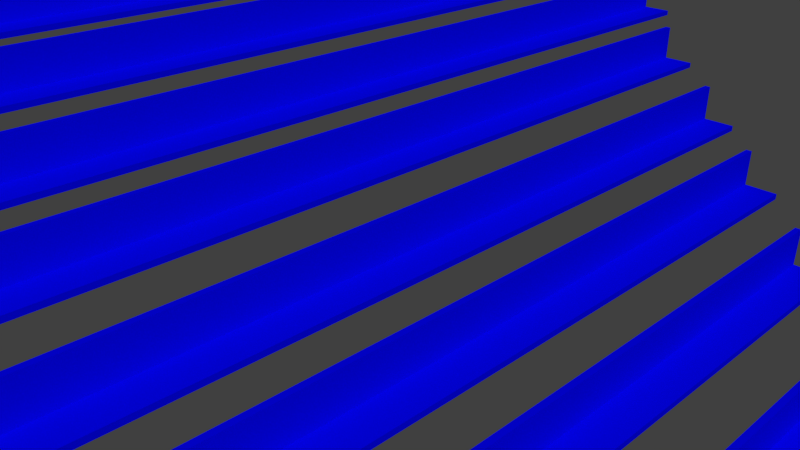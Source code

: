 # Source: DiagonalStairs2.blend  (saved by Blender 2.78.0; exported with 4.5.12 LTS)
import bpy
from mathutils import Matrix  # noqa: F401  (used for matrix-valued properties, if any)

bpy.ops.wm.read_factory_settings(use_empty=True)
scene = bpy.context.scene
scene.name = 'Scene'

# ---- collections
col_collection_1 = bpy.data.collections.new('Collection 1'); scene.collection.children.link(col_collection_1)

# ---- materials (node trees are filled in below, after node groups)
mat_material_001 = bpy.data.materials.new('Material.001')
mat_material_001.alpha_threshold = 0.0
mat_material_001.use_transparent_shadow = False
mat_material_001.diffuse_color = (0.001005, 0.001043, 0.8, 1.0)
mat_material_001.roughness = 0.5

# ---- material node trees

# ---- world
world_world = bpy.data.worlds.new('World'); scene.world = world_world
world_world.color = (0.05088, 0.05088, 0.05088)
world_world.use_sun_shadow = False
world_world.sun_shadow_jitter_overblur = 0.0
world_world.cycles.sampling_method = 'MANUAL'

# ---- cameras
cam_camera = bpy.data.cameras.new('Camera')
cam_camera.clip_end = 100.0
cam_camera.lens = 35.0
cam_camera.sensor_width = 32.0
cam_camera.sensor_height = 18.0
cam_camera.ortho_scale = 7.314
cam_camera.dof.focus_distance = 0.0
cam_camera.dof.aperture_fstop = 128.0

# ---- meshes
me_cube_022 = bpy.data.meshes.new('Cube.022')
me_cube_022.from_pydata([(-0.6248, -1.0, -1.0), (-0.6248, -1.0, 1.0), (-0.6248, 1.0, -1.0), (-0.6248, 1.0, 1.0), (1.0, -1.0, -1.0), (1.0, -1.0, 1.0), (1.0, 1.0, -1.0), (1.0, 1.0, 1.0), (-0.9108, 1.0, -1.0), (-0.9108, -1.0, -1.0), (-0.9108, -1.0, 1.0), (-0.9108, 1.0, 1.0), (-0.6248, 1.0, -13.99), (-0.6248, -1.0, -13.99), (-0.9108, 1.0, -13.99), (-0.9108, -1.0, -13.99)], [], [(3, 2, 8, 11), (2, 3, 7, 6), (6, 7, 5, 4), (4, 5, 1, 0), (2, 6, 4, 0), (7, 3, 1, 5), (9, 10, 11, 8), (0, 1, 10, 9), (1, 3, 11, 10), (8, 2, 12, 14), (12, 13, 15, 14), (9, 8, 14, 15), (0, 9, 15, 13), (2, 0, 13, 12)])
me_cube_022.materials.append(mat_material_001)
me_cube_022.use_remesh_preserve_volume = False
me_cube_022.use_remesh_preserve_attributes = False
me_cube_022.use_mirror_vertex_groups = False
me_cube_022.update()
me_cube_019 = bpy.data.meshes.new('Cube.019')
me_cube_019.from_pydata([(-0.6248, -1.0, -1.0), (-0.6248, -1.0, 1.0), (-0.6248, 1.0, -1.0), (-0.6248, 1.0, 1.0), (1.0, -1.0, -1.0), (1.0, -1.0, 1.0), (1.0, 1.0, -1.0), (1.0, 1.0, 1.0), (-0.9108, 1.0, -1.0), (-0.9108, -1.0, -1.0), (-0.9108, -1.0, 1.0), (-0.9108, 1.0, 1.0), (-0.6248, 1.0, -13.99), (-0.6248, -1.0, -13.99), (-0.9108, 1.0, -13.99), (-0.9108, -1.0, -13.99)], [], [(3, 2, 8, 11), (2, 3, 7, 6), (6, 7, 5, 4), (4, 5, 1, 0), (2, 6, 4, 0), (7, 3, 1, 5), (9, 10, 11, 8), (0, 1, 10, 9), (1, 3, 11, 10), (8, 2, 12, 14), (12, 13, 15, 14), (9, 8, 14, 15), (0, 9, 15, 13), (2, 0, 13, 12)])
me_cube_019.materials.append(mat_material_001)
me_cube_019.use_remesh_preserve_volume = False
me_cube_019.use_remesh_preserve_attributes = False
me_cube_019.use_mirror_vertex_groups = False
me_cube_019.update()
me_cube_020 = bpy.data.meshes.new('Cube.020')
me_cube_020.from_pydata([(-0.6248, -1.0, -1.0), (-0.6248, -1.0, 1.0), (-0.6248, 1.0, -1.0), (-0.6248, 1.0, 1.0), (1.0, -1.0, -1.0), (1.0, -1.0, 1.0), (1.0, 1.0, -1.0), (1.0, 1.0, 1.0), (-0.9108, 1.0, -1.0), (-0.9108, -1.0, -1.0), (-0.9108, -1.0, 1.0), (-0.9108, 1.0, 1.0), (-0.6248, 1.0, -13.99), (-0.6248, -1.0, -13.99), (-0.9108, 1.0, -13.99), (-0.9108, -1.0, -13.99)], [], [(3, 2, 8, 11), (2, 3, 7, 6), (6, 7, 5, 4), (4, 5, 1, 0), (2, 6, 4, 0), (7, 3, 1, 5), (9, 10, 11, 8), (0, 1, 10, 9), (1, 3, 11, 10), (8, 2, 12, 14), (12, 13, 15, 14), (9, 8, 14, 15), (0, 9, 15, 13), (2, 0, 13, 12)])
me_cube_020.materials.append(mat_material_001)
me_cube_020.use_remesh_preserve_volume = False
me_cube_020.use_remesh_preserve_attributes = False
me_cube_020.use_mirror_vertex_groups = False
me_cube_020.update()
me_cube_021 = bpy.data.meshes.new('Cube.021')
me_cube_021.from_pydata([(-0.6248, -1.0, -1.0), (-0.6248, -1.0, 1.0), (-0.6248, 1.0, -1.0), (-0.6248, 1.0, 1.0), (1.0, -1.0, -1.0), (1.0, -1.0, 1.0), (1.0, 1.0, -1.0), (1.0, 1.0, 1.0), (-0.9108, 1.0, -1.0), (-0.9108, -1.0, -1.0), (-0.9108, -1.0, 1.0), (-0.9108, 1.0, 1.0), (-0.6248, 1.0, -13.99), (-0.6248, -1.0, -13.99), (-0.9108, 1.0, -13.99), (-0.9108, -1.0, -13.99)], [], [(3, 2, 8, 11), (2, 3, 7, 6), (6, 7, 5, 4), (4, 5, 1, 0), (2, 6, 4, 0), (7, 3, 1, 5), (9, 10, 11, 8), (0, 1, 10, 9), (1, 3, 11, 10), (8, 2, 12, 14), (12, 13, 15, 14), (9, 8, 14, 15), (0, 9, 15, 13), (2, 0, 13, 12)])
me_cube_021.materials.append(mat_material_001)
me_cube_021.use_remesh_preserve_volume = False
me_cube_021.use_remesh_preserve_attributes = False
me_cube_021.use_mirror_vertex_groups = False
me_cube_021.update()
me_cube_023 = bpy.data.meshes.new('Cube.023')
me_cube_023.from_pydata([(-0.6248, -1.0, -1.0), (-0.6248, -1.0, 1.0), (-0.6248, 1.0, -1.0), (-0.6248, 1.0, 1.0), (1.0, -1.0, -1.0), (1.0, -1.0, 1.0), (1.0, 1.0, -1.0), (1.0, 1.0, 1.0), (-0.9108, 1.0, -1.0), (-0.9108, -1.0, -1.0), (-0.9108, -1.0, 1.0), (-0.9108, 1.0, 1.0), (-0.6248, 1.0, -13.99), (-0.6248, -1.0, -13.99), (-0.9108, 1.0, -13.99), (-0.9108, -1.0, -13.99)], [], [(3, 2, 8, 11), (2, 3, 7, 6), (6, 7, 5, 4), (4, 5, 1, 0), (2, 6, 4, 0), (7, 3, 1, 5), (9, 10, 11, 8), (0, 1, 10, 9), (1, 3, 11, 10), (8, 2, 12, 14), (12, 13, 15, 14), (9, 8, 14, 15), (0, 9, 15, 13), (2, 0, 13, 12)])
me_cube_023.materials.append(mat_material_001)
me_cube_023.use_remesh_preserve_volume = False
me_cube_023.use_remesh_preserve_attributes = False
me_cube_023.use_mirror_vertex_groups = False
me_cube_023.update()
me_cube_024 = bpy.data.meshes.new('Cube.024')
me_cube_024.from_pydata([(-0.6248, -1.0, -1.0), (-0.6248, -1.0, 1.0), (-0.6248, 1.0, -1.0), (-0.6248, 1.0, 1.0), (1.0, -1.0, -1.0), (1.0, -1.0, 1.0), (1.0, 1.0, -1.0), (1.0, 1.0, 1.0), (-0.9108, 1.0, -1.0), (-0.9108, -1.0, -1.0), (-0.9108, -1.0, 1.0), (-0.9108, 1.0, 1.0), (-0.6248, 1.0, -13.99), (-0.6248, -1.0, -13.99), (-0.9108, 1.0, -13.99), (-0.9108, -1.0, -13.99)], [], [(3, 2, 8, 11), (2, 3, 7, 6), (6, 7, 5, 4), (4, 5, 1, 0), (2, 6, 4, 0), (7, 3, 1, 5), (9, 10, 11, 8), (0, 1, 10, 9), (1, 3, 11, 10), (8, 2, 12, 14), (12, 13, 15, 14), (9, 8, 14, 15), (0, 9, 15, 13), (2, 0, 13, 12)])
me_cube_024.materials.append(mat_material_001)
me_cube_024.use_remesh_preserve_volume = False
me_cube_024.use_remesh_preserve_attributes = False
me_cube_024.use_mirror_vertex_groups = False
me_cube_024.update()
me_cube_025 = bpy.data.meshes.new('Cube.025')
me_cube_025.from_pydata([(-0.6248, -1.0, -1.0), (-0.6248, -1.0, 1.0), (-0.6248, 1.0, -1.0), (-0.6248, 1.0, 1.0), (1.0, -1.0, -1.0), (1.0, -1.0, 1.0), (1.0, 1.0, -1.0), (1.0, 1.0, 1.0), (-0.9108, 1.0, -1.0), (-0.9108, -1.0, -1.0), (-0.9108, -1.0, 1.0), (-0.9108, 1.0, 1.0), (-0.6248, 1.0, -13.99), (-0.6248, -1.0, -13.99), (-0.9108, 1.0, -13.99), (-0.9108, -1.0, -13.99)], [], [(3, 2, 8, 11), (2, 3, 7, 6), (6, 7, 5, 4), (4, 5, 1, 0), (2, 6, 4, 0), (7, 3, 1, 5), (9, 10, 11, 8), (0, 1, 10, 9), (1, 3, 11, 10), (8, 2, 12, 14), (12, 13, 15, 14), (9, 8, 14, 15), (0, 9, 15, 13), (2, 0, 13, 12)])
me_cube_025.materials.append(mat_material_001)
me_cube_025.use_remesh_preserve_volume = False
me_cube_025.use_remesh_preserve_attributes = False
me_cube_025.use_mirror_vertex_groups = False
me_cube_025.update()
me_cube_026 = bpy.data.meshes.new('Cube.026')
me_cube_026.from_pydata([(-0.6248, -1.0, -1.0), (-0.6248, -1.0, 1.0), (-0.6248, 1.0, -1.0), (-0.6248, 1.0, 1.0), (1.0, -1.0, -1.0), (1.0, -1.0, 1.0), (1.0, 1.0, -1.0), (1.0, 1.0, 1.0), (-0.9108, 1.0, -1.0), (-0.9108, -1.0, -1.0), (-0.9108, -1.0, 1.0), (-0.9108, 1.0, 1.0), (-0.6248, 1.0, -13.99), (-0.6248, -1.0, -13.99), (-0.9108, 1.0, -13.99), (-0.9108, -1.0, -13.99)], [], [(3, 2, 8, 11), (2, 3, 7, 6), (6, 7, 5, 4), (4, 5, 1, 0), (2, 6, 4, 0), (7, 3, 1, 5), (9, 10, 11, 8), (0, 1, 10, 9), (1, 3, 11, 10), (8, 2, 12, 14), (12, 13, 15, 14), (9, 8, 14, 15), (0, 9, 15, 13), (2, 0, 13, 12)])
me_cube_026.materials.append(mat_material_001)
me_cube_026.use_remesh_preserve_volume = False
me_cube_026.use_remesh_preserve_attributes = False
me_cube_026.use_mirror_vertex_groups = False
me_cube_026.update()
me_cube_027 = bpy.data.meshes.new('Cube.027')
me_cube_027.from_pydata([(-0.6248, -1.0, -1.0), (-0.6248, -1.0, 1.0), (-0.6248, 1.0, -1.0), (-0.6248, 1.0, 1.0), (1.0, -1.0, -1.0), (1.0, -1.0, 1.0), (1.0, 1.0, -1.0), (1.0, 1.0, 1.0), (-0.9108, 1.0, -1.0), (-0.9108, -1.0, -1.0), (-0.9108, -1.0, 1.0), (-0.9108, 1.0, 1.0), (-0.6248, 1.0, -13.99), (-0.6248, -1.0, -13.99), (-0.9108, 1.0, -13.99), (-0.9108, -1.0, -13.99)], [], [(3, 2, 8, 11), (2, 3, 7, 6), (6, 7, 5, 4), (4, 5, 1, 0), (2, 6, 4, 0), (7, 3, 1, 5), (9, 10, 11, 8), (0, 1, 10, 9), (1, 3, 11, 10), (8, 2, 12, 14), (12, 13, 15, 14), (9, 8, 14, 15), (0, 9, 15, 13), (2, 0, 13, 12)])
me_cube_027.materials.append(mat_material_001)
me_cube_027.use_remesh_preserve_volume = False
me_cube_027.use_remesh_preserve_attributes = False
me_cube_027.use_mirror_vertex_groups = False
me_cube_027.update()
me_cube_028 = bpy.data.meshes.new('Cube.028')
me_cube_028.from_pydata([(-0.6248, -1.0, -1.0), (-0.6248, -1.0, 1.0), (-0.6248, 1.0, -1.0), (-0.6248, 1.0, 1.0), (1.0, -1.0, -1.0), (1.0, -1.0, 1.0), (1.0, 1.0, -1.0), (1.0, 1.0, 1.0), (-0.9108, 1.0, -1.0), (-0.9108, -1.0, -1.0), (-0.9108, -1.0, 1.0), (-0.9108, 1.0, 1.0), (-0.6248, 1.0, -13.99), (-0.6248, -1.0, -13.99), (-0.9108, 1.0, -13.99), (-0.9108, -1.0, -13.99)], [], [(3, 2, 8, 11), (2, 3, 7, 6), (6, 7, 5, 4), (4, 5, 1, 0), (2, 6, 4, 0), (7, 3, 1, 5), (9, 10, 11, 8), (0, 1, 10, 9), (1, 3, 11, 10), (8, 2, 12, 14), (12, 13, 15, 14), (9, 8, 14, 15), (0, 9, 15, 13), (2, 0, 13, 12)])
me_cube_028.materials.append(mat_material_001)
me_cube_028.use_remesh_preserve_volume = False
me_cube_028.use_remesh_preserve_attributes = False
me_cube_028.use_mirror_vertex_groups = False
me_cube_028.update()
me_cube_029 = bpy.data.meshes.new('Cube.029')
me_cube_029.from_pydata([(-0.6248, -1.0, -1.0), (-0.6248, -1.0, 1.0), (-0.6248, 1.0, -1.0), (-0.6248, 1.0, 1.0), (1.0, -1.0, -1.0), (1.0, -1.0, 1.0), (1.0, 1.0, -1.0), (1.0, 1.0, 1.0), (-0.9108, 1.0, -1.0), (-0.9108, -1.0, -1.0), (-0.9108, -1.0, 1.0), (-0.9108, 1.0, 1.0), (-0.6248, 1.0, -13.99), (-0.6248, -1.0, -13.99), (-0.9108, 1.0, -13.99), (-0.9108, -1.0, -13.99)], [], [(3, 2, 8, 11), (2, 3, 7, 6), (6, 7, 5, 4), (4, 5, 1, 0), (2, 6, 4, 0), (7, 3, 1, 5), (9, 10, 11, 8), (0, 1, 10, 9), (1, 3, 11, 10), (8, 2, 12, 14), (12, 13, 15, 14), (9, 8, 14, 15), (0, 9, 15, 13), (2, 0, 13, 12)])
me_cube_029.materials.append(mat_material_001)
me_cube_029.use_remesh_preserve_volume = False
me_cube_029.use_remesh_preserve_attributes = False
me_cube_029.use_mirror_vertex_groups = False
me_cube_029.update()
me_cube_030 = bpy.data.meshes.new('Cube.030')
me_cube_030.from_pydata([(-0.6248, -1.0, -1.0), (-0.6248, -1.0, 1.0), (-0.6248, 1.0, -1.0), (-0.6248, 1.0, 1.0), (1.0, -1.0, -1.0), (1.0, -1.0, 1.0), (1.0, 1.0, -1.0), (1.0, 1.0, 1.0), (-0.9108, 1.0, -1.0), (-0.9108, -1.0, -1.0), (-0.9108, -1.0, 1.0), (-0.9108, 1.0, 1.0), (-0.6248, 1.0, -13.99), (-0.6248, -1.0, -13.99), (-0.9108, 1.0, -13.99), (-0.9108, -1.0, -13.99)], [], [(3, 2, 8, 11), (2, 3, 7, 6), (6, 7, 5, 4), (4, 5, 1, 0), (2, 6, 4, 0), (7, 3, 1, 5), (9, 10, 11, 8), (0, 1, 10, 9), (1, 3, 11, 10), (8, 2, 12, 14), (12, 13, 15, 14), (9, 8, 14, 15), (0, 9, 15, 13), (2, 0, 13, 12)])
me_cube_030.materials.append(mat_material_001)
me_cube_030.use_remesh_preserve_volume = False
me_cube_030.use_remesh_preserve_attributes = False
me_cube_030.use_mirror_vertex_groups = False
me_cube_030.update()
me_cube_031 = bpy.data.meshes.new('Cube.031')
me_cube_031.from_pydata([(-0.6248, -1.0, -1.0), (-0.6248, -1.0, 1.0), (-0.6248, 1.0, -1.0), (-0.6248, 1.0, 1.0), (1.0, -1.0, -1.0), (1.0, -1.0, 1.0), (1.0, 1.0, -1.0), (1.0, 1.0, 1.0), (-0.9108, 1.0, -1.0), (-0.9108, -1.0, -1.0), (-0.9108, -1.0, 1.0), (-0.9108, 1.0, 1.0), (-0.6248, 1.0, -13.99), (-0.6248, -1.0, -13.99), (-0.9108, 1.0, -13.99), (-0.9108, -1.0, -13.99)], [], [(3, 2, 8, 11), (2, 3, 7, 6), (6, 7, 5, 4), (4, 5, 1, 0), (2, 6, 4, 0), (7, 3, 1, 5), (9, 10, 11, 8), (0, 1, 10, 9), (1, 3, 11, 10), (8, 2, 12, 14), (12, 13, 15, 14), (9, 8, 14, 15), (0, 9, 15, 13), (2, 0, 13, 12)])
me_cube_031.materials.append(mat_material_001)
me_cube_031.use_remesh_preserve_volume = False
me_cube_031.use_remesh_preserve_attributes = False
me_cube_031.use_mirror_vertex_groups = False
me_cube_031.update()

# ---- objects
ob_camera = bpy.data.objects.new('Camera', cam_camera)
ob_stadiumchair_019 = bpy.data.objects.new('StadiumChair.019', me_cube_022)
ob_stadiumchair_016 = bpy.data.objects.new('StadiumChair.016', me_cube_019)
ob_stadiumchair_017 = bpy.data.objects.new('StadiumChair.017', me_cube_020)
ob_stadiumchair_018 = bpy.data.objects.new('StadiumChair.018', me_cube_021)
ob_stadiumchair_020 = bpy.data.objects.new('StadiumChair.020', me_cube_023)
ob_stadiumchair_021 = bpy.data.objects.new('StadiumChair.021', me_cube_024)
ob_stadiumchair_022 = bpy.data.objects.new('StadiumChair.022', me_cube_025)
ob_stadiumchair_023 = bpy.data.objects.new('StadiumChair.023', me_cube_026)
ob_stadiumchair_024 = bpy.data.objects.new('StadiumChair.024', me_cube_027)
ob_stadiumchair_025 = bpy.data.objects.new('StadiumChair.025', me_cube_028)
ob_stadiumchair_026 = bpy.data.objects.new('StadiumChair.026', me_cube_029)
ob_stadiumchair_027 = bpy.data.objects.new('StadiumChair.027', me_cube_030)
ob_stadiumchair_028 = bpy.data.objects.new('StadiumChair.028', me_cube_031)

# ---- transforms, parenting, visibility, modifiers, constraints
ob_camera.location = (7.481, -6.508, 4.2)
ob_camera.rotation_euler = (1.109, 0.0, 0.8149)
ob_camera.lock_rotations_4d = False
ob_camera.empty_display_type = 'ARROWS'
ob_camera.color = (0.0, 0.0, 0.0, 0.0)
ob_camera.display_type = 'WIRE'
ob_camera.lineart.crease_threshold = 0.0
ob_stadiumchair_019.location = (0.0, 0.0, 0.0)
ob_stadiumchair_019.scale = (0.29, 7.06, -0.04)
ob_stadiumchair_019.lineart.crease_threshold = 0.0
ob_stadiumchair_016.parent = ob_stadiumchair_019
ob_stadiumchair_016.matrix_parent_inverse = Matrix(((3.448, 0.0, 0.0, 52.2), (0.0, 0.07837, 0.0, 0.4952), (0.0, 0.0, -25.0, 150.0), (0.0, 0.0, 0.0, 1.0)))
ob_stadiumchair_016.location = (-19.03, -2.144, 7.5)
ob_stadiumchair_016.scale = (0.29, 14.22, -0.04)
ob_stadiumchair_016.lineart.crease_threshold = 0.0
ob_stadiumchair_017.parent = ob_stadiumchair_019
ob_stadiumchair_017.matrix_parent_inverse = Matrix(((3.448, 0.0, 0.0, 52.2), (0.0, 0.07837, 0.0, 0.4952), (0.0, 0.0, -25.0, 150.0), (0.0, 0.0, 0.0, 1.0)))
ob_stadiumchair_017.location = (-17.76, -3.224, 7.0)
ob_stadiumchair_017.scale = (0.29, 13.75, -0.04)
ob_stadiumchair_017.lineart.crease_threshold = 0.0
ob_stadiumchair_018.parent = ob_stadiumchair_019
ob_stadiumchair_018.matrix_parent_inverse = Matrix(((3.448, 0.0, 0.0, 52.2), (0.0, 0.07837, 0.0, 0.4952), (0.0, 0.0, -25.0, 150.0), (0.0, 0.0, 0.0, 1.0)))
ob_stadiumchair_018.location = (-16.37, -4.734, 6.5)
ob_stadiumchair_018.scale = (0.29, 13.31, -0.04)
ob_stadiumchair_018.lineart.crease_threshold = 0.0
ob_stadiumchair_020.parent = ob_stadiumchair_019
ob_stadiumchair_020.matrix_parent_inverse = Matrix(((3.448, 0.0, 0.0, 52.2), (0.0, 0.07837, 0.0, 0.4952), (0.0, 0.0, -25.0, 150.0), (0.0, 0.0, 0.0, 1.0)))
ob_stadiumchair_020.location = (-13.73, -7.615, 5.5)
ob_stadiumchair_020.scale = (0.29, 12.17, -0.04)
ob_stadiumchair_020.lineart.crease_threshold = 0.0
ob_stadiumchair_021.parent = ob_stadiumchair_019
ob_stadiumchair_021.matrix_parent_inverse = Matrix(((3.448, 0.0, 0.0, 52.2), (0.0, 0.07837, 0.0, 0.4952), (0.0, 0.0, -25.0, 150.0), (0.0, 0.0, 0.0, 1.0)))
ob_stadiumchair_021.location = (-12.53, -8.848, 5.0)
ob_stadiumchair_021.scale = (0.29, 11.9, -0.04)
ob_stadiumchair_021.lineart.crease_threshold = 0.0
ob_stadiumchair_022.parent = ob_stadiumchair_019
ob_stadiumchair_022.matrix_parent_inverse = Matrix(((3.448, 0.0, 0.0, 52.2), (0.0, 0.07837, 0.0, 0.4952), (0.0, 0.0, -25.0, 150.0), (0.0, 0.0, 0.0, 1.0)))
ob_stadiumchair_022.location = (-11.3, -9.916, 4.5)
ob_stadiumchair_022.scale = (0.29, 11.36, -0.04)
ob_stadiumchair_022.lineart.crease_threshold = 0.0
ob_stadiumchair_023.parent = ob_stadiumchair_019
ob_stadiumchair_023.matrix_parent_inverse = Matrix(((3.448, 0.0, 0.0, 52.2), (0.0, 0.07837, 0.0, 0.4952), (0.0, 0.0, -25.0, 150.0), (0.0, 0.0, 0.0, 1.0)))
ob_stadiumchair_023.location = (-10.01, -10.81, 4.0)
ob_stadiumchair_023.scale = (0.29, 10.98, -0.04)
ob_stadiumchair_023.lineart.crease_threshold = 0.0
ob_stadiumchair_024.parent = ob_stadiumchair_019
ob_stadiumchair_024.matrix_parent_inverse = Matrix(((3.448, 0.0, 0.0, 52.2), (0.0, 0.07837, 0.0, 0.4952), (0.0, 0.0, -25.0, 150.0), (0.0, 0.0, 0.0, 1.0)))
ob_stadiumchair_024.location = (-8.662, -11.86, 3.5)
ob_stadiumchair_024.scale = (0.29, 10.41, -0.04)
ob_stadiumchair_024.lineart.crease_threshold = 0.0
ob_stadiumchair_025.parent = ob_stadiumchair_019
ob_stadiumchair_025.matrix_parent_inverse = Matrix(((3.448, 0.0, 0.0, 52.2), (0.0, 0.07837, 0.0, 0.4952), (0.0, 0.0, -25.0, 150.0), (0.0, 0.0, 0.0, 1.0)))
ob_stadiumchair_025.location = (-7.408, -13.04, 3.0)
ob_stadiumchair_025.scale = (0.29, 9.86, -0.04)
ob_stadiumchair_025.lineart.crease_threshold = 0.0
ob_stadiumchair_026.parent = ob_stadiumchair_019
ob_stadiumchair_026.matrix_parent_inverse = Matrix(((3.448, 0.0, 0.0, 52.2), (0.0, 0.07837, 0.0, 0.4952), (0.0, 0.0, -25.0, 150.0), (0.0, 0.0, 0.0, 1.0)))
ob_stadiumchair_026.location = (-6.069, -13.88, 2.5)
ob_stadiumchair_026.scale = (0.29, 9.33, -0.04)
ob_stadiumchair_026.lineart.crease_threshold = 0.0
ob_stadiumchair_027.parent = ob_stadiumchair_019
ob_stadiumchair_027.matrix_parent_inverse = Matrix(((3.448, 0.0, 0.0, 52.2), (0.0, 0.07837, 0.0, 0.4952), (0.0, 0.0, -25.0, 150.0), (0.0, 0.0, 0.0, 1.0)))
ob_stadiumchair_027.location = (-4.852, -14.52, 2.0)
ob_stadiumchair_027.scale = (0.29, 8.92, -0.04)
ob_stadiumchair_027.lineart.crease_threshold = 0.0
ob_stadiumchair_028.parent = ob_stadiumchair_019
ob_stadiumchair_028.matrix_parent_inverse = Matrix(((3.448, 0.0, 0.0, 52.2), (0.0, 0.07837, 0.0, 0.4952), (0.0, 0.0, -25.0, 150.0), (0.0, 0.0, 0.0, 1.0)))
ob_stadiumchair_028.location = (-3.566, -15.63, 1.5)
ob_stadiumchair_028.scale = (0.29, 8.39, -0.04)
ob_stadiumchair_028.lineart.crease_threshold = 0.0

# ---- collection membership
col_collection_1.objects.link(ob_camera)
col_collection_1.objects.link(ob_stadiumchair_019)
col_collection_1.objects.link(ob_stadiumchair_016)
col_collection_1.objects.link(ob_stadiumchair_017)
col_collection_1.objects.link(ob_stadiumchair_018)
col_collection_1.objects.link(ob_stadiumchair_020)
col_collection_1.objects.link(ob_stadiumchair_021)
col_collection_1.objects.link(ob_stadiumchair_022)
col_collection_1.objects.link(ob_stadiumchair_023)
col_collection_1.objects.link(ob_stadiumchair_024)
col_collection_1.objects.link(ob_stadiumchair_025)
col_collection_1.objects.link(ob_stadiumchair_026)
col_collection_1.objects.link(ob_stadiumchair_027)
col_collection_1.objects.link(ob_stadiumchair_028)

# ---- scene / render settings (as saved in the file)
scene.camera = ob_camera
scene.frame_start = 1; scene.frame_end = 250; scene.frame_set(1)
scene.render.engine = 'BLENDER_EEVEE_NEXT'
scene.render.resolution_percentage = 50
scene.render.dither_intensity = 0.0
scene.cycles.use_denoising = False
scene.cycles.samples = 128
scene.cycles.sampling_pattern = 'TABULATED_SOBOL'
scene.cycles.light_sampling_threshold = 0.0
scene.cycles.use_adaptive_sampling = False
scene.cycles.use_light_tree = False
scene.cycles.blur_glossy = 0.0
scene.cycles.sample_clamp_indirect = 0.0
scene.view_settings.view_transform = 'Standard'
bpy.context.view_layer.update()

# ---- added for rendering (the .blend has no usable light): sun
light_auto_sun = bpy.data.lights.new('AutoSun', 'SUN')
light_auto_sun.energy = 3.0
light_auto_sun.angle = 0.0523599
ob_auto_sun = bpy.data.objects.new('AutoSun', light_auto_sun)
scene.collection.objects.link(ob_auto_sun)
ob_auto_sun.rotation_euler = (0.872665, 0.174533, 0.523599)
bpy.context.view_layer.update()
